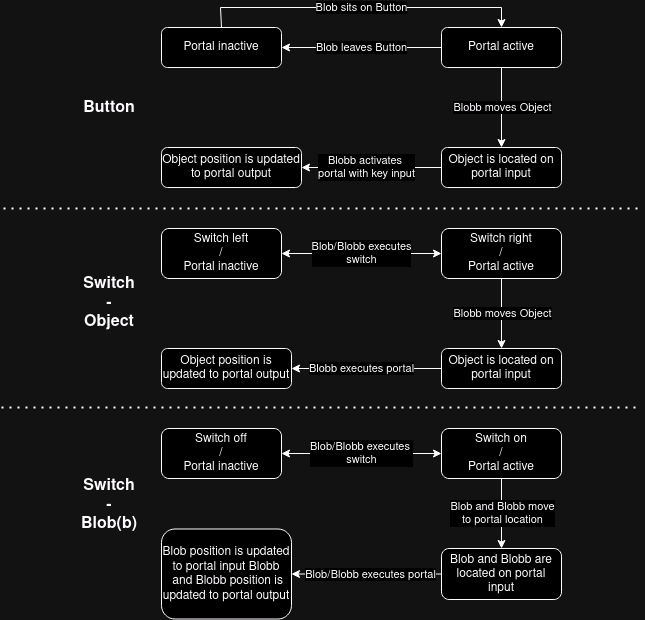

The diagram above was exported from draw.io. Its source (the exported page's mxGraphModel, read from the mxfile embedded in the PNG):
<mxGraphModel dx="1434" dy="795" grid="1" gridSize="10" guides="1" tooltips="1" connect="1" arrows="1" fold="1" page="1" pageScale="1" pageWidth="827" pageHeight="1169" math="0" shadow="0">
  <root>
    <mxCell id="WIyWlLk6GJQsqaUBKTNV-0" />
    <mxCell id="WIyWlLk6GJQsqaUBKTNV-1" parent="WIyWlLk6GJQsqaUBKTNV-0" />
    <mxCell id="WIyWlLk6GJQsqaUBKTNV-3" value="Portal inactive" style="rounded=1;whiteSpace=wrap;html=1;fontSize=12;glass=0;strokeWidth=1;shadow=0;" parent="WIyWlLk6GJQsqaUBKTNV-1" vertex="1">
      <mxGeometry x="201" y="80" width="120" height="40" as="geometry" />
    </mxCell>
    <mxCell id="WIyWlLk6GJQsqaUBKTNV-7" value="Portal active" style="rounded=1;whiteSpace=wrap;html=1;glass=0;strokeWidth=1;shadow=0;" parent="WIyWlLk6GJQsqaUBKTNV-1" vertex="1">
      <mxGeometry x="481" y="80" width="120" height="40" as="geometry" />
    </mxCell>
    <mxCell id="qdEOSnmfSPoA841GeRWL-1" value="Blob sits on Button" style="endArrow=classic;html=1;rounded=0;exitX=0.5;exitY=0;exitDx=0;exitDy=0;" parent="WIyWlLk6GJQsqaUBKTNV-1" source="WIyWlLk6GJQsqaUBKTNV-3" edge="1">
      <mxGeometry width="50" height="50" relative="1" as="geometry">
        <mxPoint x="261" y="80" as="sourcePoint" />
        <mxPoint x="541" y="80" as="targetPoint" />
        <Array as="points">
          <mxPoint x="260" y="60" />
          <mxPoint x="541" y="60" />
        </Array>
      </mxGeometry>
    </mxCell>
    <mxCell id="qdEOSnmfSPoA841GeRWL-3" value="&lt;div&gt;Object is located on portal input&lt;/div&gt;" style="rounded=1;whiteSpace=wrap;html=1;" parent="WIyWlLk6GJQsqaUBKTNV-1" vertex="1">
      <mxGeometry x="481" y="200" width="120" height="40" as="geometry" />
    </mxCell>
    <mxCell id="qdEOSnmfSPoA841GeRWL-6" value="&lt;div&gt;Blobb activates&amp;nbsp;&lt;/div&gt;&lt;div&gt;portal with key input&lt;/div&gt;" style="endArrow=classic;html=1;rounded=0;entryX=1;entryY=0.5;entryDx=0;entryDy=0;exitX=0;exitY=0.5;exitDx=0;exitDy=0;" parent="WIyWlLk6GJQsqaUBKTNV-1" source="qdEOSnmfSPoA841GeRWL-3" target="qdEOSnmfSPoA841GeRWL-7" edge="1">
      <mxGeometry x="0.0667" width="50" height="50" relative="1" as="geometry">
        <mxPoint x="561" y="180" as="sourcePoint" />
        <mxPoint x="611" y="130" as="targetPoint" />
        <mxPoint as="offset" />
      </mxGeometry>
    </mxCell>
    <mxCell id="qdEOSnmfSPoA841GeRWL-7" value="Object position is updated to portal output" style="rounded=1;whiteSpace=wrap;html=1;" parent="WIyWlLk6GJQsqaUBKTNV-1" vertex="1">
      <mxGeometry x="201" y="200" width="140" height="40" as="geometry" />
    </mxCell>
    <mxCell id="qdEOSnmfSPoA841GeRWL-9" value="Blobb moves Object" style="endArrow=classic;html=1;rounded=0;" parent="WIyWlLk6GJQsqaUBKTNV-1" source="WIyWlLk6GJQsqaUBKTNV-7" target="qdEOSnmfSPoA841GeRWL-3" edge="1">
      <mxGeometry x="0.0002" y="1" width="50" height="50" relative="1" as="geometry">
        <mxPoint x="381" y="320" as="sourcePoint" />
        <mxPoint x="571" y="240" as="targetPoint" />
        <mxPoint as="offset" />
      </mxGeometry>
    </mxCell>
    <mxCell id="qdEOSnmfSPoA841GeRWL-10" value="Blob leaves Button" style="endArrow=classic;html=1;rounded=0;entryX=1;entryY=0.5;entryDx=0;entryDy=0;" parent="WIyWlLk6GJQsqaUBKTNV-1" source="WIyWlLk6GJQsqaUBKTNV-7" target="WIyWlLk6GJQsqaUBKTNV-3" edge="1">
      <mxGeometry width="50" height="50" relative="1" as="geometry">
        <mxPoint x="381" y="320" as="sourcePoint" />
        <mxPoint x="431" y="270" as="targetPoint" />
      </mxGeometry>
    </mxCell>
    <mxCell id="qdEOSnmfSPoA841GeRWL-21" value="&lt;div&gt;Switch left&lt;br&gt;&lt;/div&gt;&lt;div&gt;/&lt;/div&gt;&lt;div&gt;Portal inactive&lt;/div&gt;" style="rounded=1;whiteSpace=wrap;html=1;fontSize=12;glass=0;strokeWidth=1;shadow=0;" parent="WIyWlLk6GJQsqaUBKTNV-1" vertex="1">
      <mxGeometry x="201" y="281" width="120" height="50" as="geometry" />
    </mxCell>
    <mxCell id="qdEOSnmfSPoA841GeRWL-22" value="&lt;div&gt;Switch right&lt;br&gt;&lt;/div&gt;&lt;div&gt;/&lt;/div&gt;&lt;div&gt;Portal active&lt;/div&gt;" style="rounded=1;whiteSpace=wrap;html=1;glass=0;strokeWidth=1;shadow=0;" parent="WIyWlLk6GJQsqaUBKTNV-1" vertex="1">
      <mxGeometry x="481" y="281" width="120" height="50" as="geometry" />
    </mxCell>
    <mxCell id="qdEOSnmfSPoA841GeRWL-24" value="&lt;div&gt;Object is located on portal input&lt;/div&gt;" style="rounded=1;whiteSpace=wrap;html=1;" parent="WIyWlLk6GJQsqaUBKTNV-1" vertex="1">
      <mxGeometry x="481" y="401" width="120" height="40" as="geometry" />
    </mxCell>
    <mxCell id="qdEOSnmfSPoA841GeRWL-25" value="&lt;div&gt;Blobb executes portal&lt;br&gt;&lt;/div&gt;" style="endArrow=classic;html=1;rounded=0;entryX=1;entryY=0.5;entryDx=0;entryDy=0;exitX=0;exitY=0.5;exitDx=0;exitDy=0;" parent="WIyWlLk6GJQsqaUBKTNV-1" source="qdEOSnmfSPoA841GeRWL-24" target="qdEOSnmfSPoA841GeRWL-26" edge="1">
      <mxGeometry x="0.0667" width="50" height="50" relative="1" as="geometry">
        <mxPoint x="561" y="381" as="sourcePoint" />
        <mxPoint x="611" y="331" as="targetPoint" />
        <mxPoint as="offset" />
      </mxGeometry>
    </mxCell>
    <mxCell id="qdEOSnmfSPoA841GeRWL-26" value="Object position is updated to portal output" style="rounded=1;whiteSpace=wrap;html=1;" parent="WIyWlLk6GJQsqaUBKTNV-1" vertex="1">
      <mxGeometry x="201" y="401" width="130" height="40" as="geometry" />
    </mxCell>
    <mxCell id="qdEOSnmfSPoA841GeRWL-27" value="Blobb moves Object" style="endArrow=classic;html=1;rounded=0;" parent="WIyWlLk6GJQsqaUBKTNV-1" source="qdEOSnmfSPoA841GeRWL-22" target="qdEOSnmfSPoA841GeRWL-24" edge="1">
      <mxGeometry x="0.0002" y="1" width="50" height="50" relative="1" as="geometry">
        <mxPoint x="381" y="521" as="sourcePoint" />
        <mxPoint x="571" y="441" as="targetPoint" />
        <mxPoint as="offset" />
      </mxGeometry>
    </mxCell>
    <mxCell id="qdEOSnmfSPoA841GeRWL-29" value="Button" style="text;html=1;align=center;verticalAlign=middle;whiteSpace=wrap;rounded=0;fontStyle=1;fontSize=16;" parent="WIyWlLk6GJQsqaUBKTNV-1" vertex="1">
      <mxGeometry x="119" y="146" width="60" height="30" as="geometry" />
    </mxCell>
    <mxCell id="qdEOSnmfSPoA841GeRWL-31" value="&lt;div&gt;Blob/Blobb executes &lt;br&gt;&lt;/div&gt;&lt;div&gt;switch&lt;/div&gt;" style="endArrow=classic;startArrow=classic;html=1;rounded=0;" parent="WIyWlLk6GJQsqaUBKTNV-1" source="qdEOSnmfSPoA841GeRWL-21" target="qdEOSnmfSPoA841GeRWL-22" edge="1">
      <mxGeometry width="50" height="50" relative="1" as="geometry">
        <mxPoint x="381" y="281" as="sourcePoint" />
        <mxPoint x="431" y="231" as="targetPoint" />
      </mxGeometry>
    </mxCell>
    <mxCell id="qdEOSnmfSPoA841GeRWL-32" value="Switch - Object" style="text;html=1;align=center;verticalAlign=middle;whiteSpace=wrap;rounded=0;fontStyle=1;fontSize=16;" parent="WIyWlLk6GJQsqaUBKTNV-1" vertex="1">
      <mxGeometry x="119" y="341" width="60" height="30" as="geometry" />
    </mxCell>
    <mxCell id="qdEOSnmfSPoA841GeRWL-33" value="&lt;div&gt;Switch off&lt;/div&gt;&lt;div&gt;/&lt;/div&gt;&lt;div&gt;Portal inactive&lt;/div&gt;" style="rounded=1;whiteSpace=wrap;html=1;fontSize=12;glass=0;strokeWidth=1;shadow=0;" parent="WIyWlLk6GJQsqaUBKTNV-1" vertex="1">
      <mxGeometry x="201" y="481" width="120" height="50" as="geometry" />
    </mxCell>
    <mxCell id="qdEOSnmfSPoA841GeRWL-34" value="&lt;div&gt;Switch on&lt;/div&gt;&lt;div&gt;/&lt;/div&gt;&lt;div&gt;Portal active&lt;/div&gt;" style="rounded=1;whiteSpace=wrap;html=1;glass=0;strokeWidth=1;shadow=0;" parent="WIyWlLk6GJQsqaUBKTNV-1" vertex="1">
      <mxGeometry x="481" y="481" width="120" height="50" as="geometry" />
    </mxCell>
    <mxCell id="qdEOSnmfSPoA841GeRWL-35" value="&lt;div&gt;Blob and Blobb are located on portal input&lt;/div&gt;" style="rounded=1;whiteSpace=wrap;html=1;" parent="WIyWlLk6GJQsqaUBKTNV-1" vertex="1">
      <mxGeometry x="481" y="601" width="120" height="51" as="geometry" />
    </mxCell>
    <mxCell id="qdEOSnmfSPoA841GeRWL-36" value="&lt;div&gt;Blob/Blobb executes portal&lt;br&gt;&lt;/div&gt;" style="endArrow=classic;html=1;rounded=0;entryX=1;entryY=0.5;entryDx=0;entryDy=0;exitX=0;exitY=0.5;exitDx=0;exitDy=0;" parent="WIyWlLk6GJQsqaUBKTNV-1" source="qdEOSnmfSPoA841GeRWL-35" target="qdEOSnmfSPoA841GeRWL-37" edge="1">
      <mxGeometry x="-0.0533" width="50" height="50" relative="1" as="geometry">
        <mxPoint x="561" y="581" as="sourcePoint" />
        <mxPoint x="611" y="531" as="targetPoint" />
        <mxPoint as="offset" />
      </mxGeometry>
    </mxCell>
    <mxCell id="qdEOSnmfSPoA841GeRWL-37" value="&lt;div&gt;Blob position is updated&lt;/div&gt;&lt;div&gt;to portal input Blobb&lt;br&gt;&lt;/div&gt;&amp;nbsp;and Blobb position is updated to portal output" style="rounded=1;whiteSpace=wrap;html=1;" parent="WIyWlLk6GJQsqaUBKTNV-1" vertex="1">
      <mxGeometry x="201" y="581.5" width="130" height="90" as="geometry" />
    </mxCell>
    <mxCell id="qdEOSnmfSPoA841GeRWL-38" value="&lt;div&gt;Blob and Blobb move &lt;br&gt;&lt;/div&gt;&lt;div&gt;to portal location&lt;br&gt;&lt;/div&gt;" style="endArrow=classic;html=1;rounded=0;" parent="WIyWlLk6GJQsqaUBKTNV-1" source="qdEOSnmfSPoA841GeRWL-34" target="qdEOSnmfSPoA841GeRWL-35" edge="1">
      <mxGeometry x="0.0002" y="1" width="50" height="50" relative="1" as="geometry">
        <mxPoint x="381" y="721" as="sourcePoint" />
        <mxPoint x="571" y="641" as="targetPoint" />
        <mxPoint as="offset" />
      </mxGeometry>
    </mxCell>
    <mxCell id="qdEOSnmfSPoA841GeRWL-39" value="&lt;div&gt;Blob/Blobb executes&amp;nbsp;&lt;/div&gt;&lt;div&gt;switch&lt;br&gt;&lt;/div&gt;" style="endArrow=classic;startArrow=classic;html=1;rounded=0;" parent="WIyWlLk6GJQsqaUBKTNV-1" source="qdEOSnmfSPoA841GeRWL-33" target="qdEOSnmfSPoA841GeRWL-34" edge="1">
      <mxGeometry width="50" height="50" relative="1" as="geometry">
        <mxPoint x="381" y="481" as="sourcePoint" />
        <mxPoint x="431" y="431" as="targetPoint" />
      </mxGeometry>
    </mxCell>
    <mxCell id="qdEOSnmfSPoA841GeRWL-40" value="Switch - Blob(b)" style="text;html=1;align=center;verticalAlign=middle;whiteSpace=wrap;rounded=0;fontStyle=1;fontSize=16;" parent="WIyWlLk6GJQsqaUBKTNV-1" vertex="1">
      <mxGeometry x="119" y="543" width="60" height="30" as="geometry" />
    </mxCell>
    <mxCell id="YDu2nabQ58fO0AvrFinH-0" value="" style="endArrow=none;dashed=1;html=1;dashPattern=1 3;strokeWidth=2;rounded=0;" edge="1" parent="WIyWlLk6GJQsqaUBKTNV-1">
      <mxGeometry width="50" height="50" relative="1" as="geometry">
        <mxPoint x="41" y="460" as="sourcePoint" />
        <mxPoint x="681" y="460" as="targetPoint" />
      </mxGeometry>
    </mxCell>
    <mxCell id="YDu2nabQ58fO0AvrFinH-1" value="" style="endArrow=none;dashed=1;html=1;dashPattern=1 3;strokeWidth=2;rounded=0;" edge="1" parent="WIyWlLk6GJQsqaUBKTNV-1">
      <mxGeometry width="50" height="50" relative="1" as="geometry">
        <mxPoint x="43" y="261" as="sourcePoint" />
        <mxPoint x="683" y="261" as="targetPoint" />
      </mxGeometry>
    </mxCell>
  </root>
</mxGraphModel>